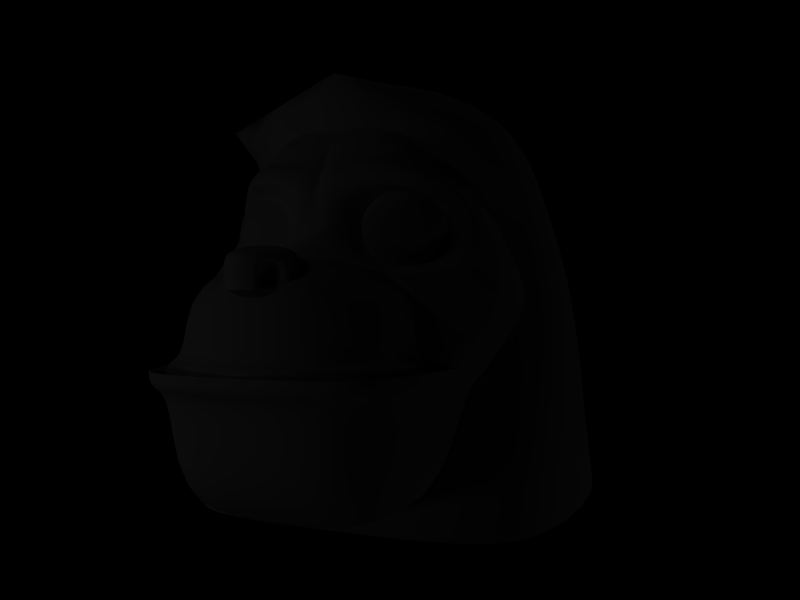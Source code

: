 # Source: yetiface1.blend  (saved by Blender 2.33.0; exported with 4.5.12 LTS)
import bpy
from mathutils import Matrix  # noqa: F401  (used for matrix-valued properties, if any)

bpy.ops.wm.read_factory_settings(use_empty=True)
scene = bpy.context.scene
scene.name = '1'

# ---- collections
col_collection_1 = bpy.data.collections.new('Collection 1'); scene.collection.children.link(col_collection_1)
col_collection_2 = bpy.data.collections.new('Collection 2'); scene.collection.children.link(col_collection_2)
col_collection_2.hide_render = True
col_collection_2.hide_viewport = True

# ---- materials (node trees are filled in below, after node groups)
mat_material = bpy.data.materials.new('Material')
mat_material.alpha_threshold = 0.0
mat_material.preview_render_type = 'FLAT'
mat_material.roughness = 0.5
mat_material.line_color = (0.0, 0.0, 0.0, 1.0)

# ---- material node trees

# ---- cameras
cam_camera = bpy.data.cameras.new('Camera')
cam_camera.passepartout_alpha = 0.2
cam_camera.clip_end = 100.0
cam_camera.lens = 35.0
cam_camera.ortho_scale = 7.314
cam_camera.show_passepartout = False
cam_camera.show_safe_areas = True
cam_camera.dof.focus_distance = 0.0
cam_camera.dof.aperture_fstop = 128.0

# ---- lights
light_lamp_005 = bpy.data.lights.new('Lamp.005', 'POINT')
light_lamp_005.transmission_factor = 0.0
light_lamp_005.energy = 100.0
light_lamp_005.shadow_buffer_clip_start = 0.5
light_lamp_005.shadow_soft_size = 1.0
light_lamp_005.shadow_maximum_resolution = 0.006
light_lamp_005.use_absolute_resolution = True
light_lamp_005.cycles.use_multiple_importance_sampling = False
light_lamp_004 = bpy.data.lights.new('Lamp.004', 'POINT')
light_lamp_004.transmission_factor = 0.0
light_lamp_004.energy = 100.0
light_lamp_004.shadow_buffer_clip_start = 0.5
light_lamp_004.shadow_soft_size = 1.0
light_lamp_004.shadow_maximum_resolution = 0.006
light_lamp_004.use_absolute_resolution = True
light_lamp_004.cycles.use_multiple_importance_sampling = False
light_lamp_002 = bpy.data.lights.new('Lamp.002', 'POINT')
light_lamp_002.transmission_factor = 0.0
light_lamp_002.energy = 100.0
light_lamp_002.shadow_buffer_clip_start = 0.5
light_lamp_002.shadow_soft_size = 1.0
light_lamp_002.shadow_maximum_resolution = 0.006
light_lamp_002.use_absolute_resolution = True
light_lamp_002.cycles.use_multiple_importance_sampling = False
light_lamp = bpy.data.lights.new('Lamp', 'POINT')
light_lamp.transmission_factor = 0.0
light_lamp.energy = 100.0
light_lamp.shadow_buffer_clip_start = 0.5
light_lamp.shadow_soft_size = 1.0
light_lamp.shadow_maximum_resolution = 0.006
light_lamp.use_absolute_resolution = True
light_lamp.cycles.use_multiple_importance_sampling = False

# ---- meshes
me_mesh_001 = bpy.data.meshes.new('Mesh.001')
me_mesh_001.from_pydata([(9.793e-08, 0.2525, 1.17e-07), (0.06831, -0.2332, -0.06831), (0.1262, -0.1785, -0.1262), (0.1649, -0.09661, -0.1649), (0.1785, -1.304e-16, -0.1785), (0.1649, 0.09661, -0.1649), (0.1262, 0.1785, -0.1262), (0.06831, 0.2332, -0.06831), (8.736e-08, 0.2332, -0.09661), (7.931e-08, 0.1785, -0.1785), (7.385e-08, 0.09661, -0.2332), (7.82e-08, -1.844e-16, -0.2525), (7.664e-08, -0.09661, -0.2332), (8.332e-08, -0.1785, -0.1785), (8.969e-08, -0.2332, -0.09661), (9.793e-08, -0.2525, 4.075e-08), (-0.06831, -0.2332, -0.06831), (-0.1262, -0.1785, -0.1262), (-0.1649, -0.09661, -0.1649), (-0.1785, -1.304e-16, -0.1785), (-0.1649, 0.09661, -0.1649), (-0.1262, 0.1785, -0.1262), (-0.06831, 0.2332, -0.06831), (-0.09661, 0.2332, 1.357e-07), (-0.1785, 0.1785, 1.454e-07), (-0.2332, 0.09661, 1.459e-07), (-0.2525, -2.128e-08, 1.371e-07), (-0.2332, -0.09661, 1.266e-07), (-0.1785, -0.1785, 1.15e-07), (-0.09661, -0.2332, 9.904e-08), (-0.06831, -0.2332, 0.06831), (-0.1262, -0.1785, 0.1262), (-0.1649, -0.09661, 0.1649), (-0.1785, -4.256e-08, 0.1785), (-0.1649, 0.09661, 0.1649), (-0.1262, 0.1785, 0.1262), (-0.06831, 0.2332, 0.06831), (1.256e-07, 0.2332, 0.09661), (1.47e-07, 0.1785, 0.1785), (1.612e-07, 0.09661, 0.2332), (1.672e-07, -4.256e-08, 0.2525), (1.565e-07, -0.09661, 0.2332), (1.435e-07, -0.1785, 0.1785), (1.242e-07, -0.2332, 0.09661), (0.06831, -0.2332, 0.06831), (0.1262, -0.1785, 0.1262), (0.1649, -0.09661, 0.1649), (0.1785, -4.256e-08, 0.1785), (0.1649, 0.09661, 0.1649), (0.1262, 0.1785, 0.1262), (0.06831, 0.2332, 0.06831), (0.09661, 0.2332, 7.864e-08), (0.1785, 0.1785, 4.764e-08), (0.2332, 0.09661, 2.095e-08), (0.2525, -2.128e-08, 1.048e-08), (0.2332, -0.09661, 1.668e-08), (0.1785, -0.1785, 2.47e-08), (0.09661, -0.2332, 4.575e-08)], [], [(15, 1, 57), (57, 1, 2, 56), (56, 2, 3, 55), (55, 3, 4, 54), (54, 4, 5, 53), (53, 5, 6, 52), (52, 6, 7, 51), (7, 0, 51), (8, 0, 7), (6, 9, 8, 7), (5, 10, 9, 6), (4, 11, 10, 5), (3, 12, 11, 4), (2, 13, 12, 3), (1, 14, 13, 2), (15, 14, 1), (15, 16, 14), (14, 16, 17, 13), (13, 17, 18, 12), (12, 18, 19, 11), (11, 19, 20, 10), (10, 20, 21, 9), (9, 21, 22, 8), (22, 0, 8), (23, 0, 22), (21, 24, 23, 22), (20, 25, 24, 21), (19, 26, 25, 20), (18, 27, 26, 19), (17, 28, 27, 18), (16, 29, 28, 17), (15, 29, 16), (15, 30, 29), (29, 30, 31, 28), (28, 31, 32, 27), (27, 32, 33, 26), (26, 33, 34, 25), (25, 34, 35, 24), (24, 35, 36, 23), (36, 0, 23), (37, 0, 36), (35, 38, 37, 36), (34, 39, 38, 35), (33, 40, 39, 34), (32, 41, 40, 33), (31, 42, 41, 32), (30, 43, 42, 31), (15, 43, 30), (15, 44, 43), (43, 44, 45, 42), (42, 45, 46, 41), (41, 46, 47, 40), (40, 47, 48, 39), (39, 48, 49, 38), (38, 49, 50, 37), (50, 0, 37), (51, 0, 50), (49, 52, 51, 50), (48, 53, 52, 49), (47, 54, 53, 48), (46, 55, 54, 47), (45, 56, 55, 46), (44, 57, 56, 45), (15, 57, 44)])
me_mesh_001.polygons.foreach_set('use_smooth', [True] * 64)
me_mesh_001.use_remesh_preserve_volume = False
me_mesh_001.use_remesh_preserve_attributes = False
me_mesh_001.use_mirror_vertex_groups = False
me_mesh_001.update()
me_mesh = bpy.data.meshes.new('Mesh')
me_mesh.from_pydata([(9.793e-08, 0.2525, 1.17e-07), (0.06831, -0.2332, -0.06831), (0.1262, -0.1785, -0.1262), (0.1649, -0.09661, -0.1649), (0.1785, -1.304e-16, -0.1785), (0.1649, 0.09661, -0.1649), (0.1262, 0.1785, -0.1262), (0.06831, 0.2332, -0.06831), (8.736e-08, 0.2332, -0.09661), (7.931e-08, 0.1785, -0.1785), (7.385e-08, 0.09661, -0.2332), (7.82e-08, -1.844e-16, -0.2525), (7.664e-08, -0.09661, -0.2332), (8.332e-08, -0.1785, -0.1785), (8.969e-08, -0.2332, -0.09661), (9.793e-08, -0.2525, 4.075e-08), (-0.06831, -0.2332, -0.06831), (-0.1262, -0.1785, -0.1262), (-0.1649, -0.09661, -0.1649), (-0.1785, -1.304e-16, -0.1785), (-0.1649, 0.09661, -0.1649), (-0.1262, 0.1785, -0.1262), (-0.06831, 0.2332, -0.06831), (-0.09661, 0.2332, 1.357e-07), (-0.1785, 0.1785, 1.454e-07), (-0.2332, 0.09661, 1.459e-07), (-0.2525, -2.128e-08, 1.371e-07), (-0.2332, -0.09661, 1.266e-07), (-0.1785, -0.1785, 1.15e-07), (-0.09661, -0.2332, 9.904e-08), (-0.06831, -0.2332, 0.06831), (-0.1262, -0.1785, 0.1262), (-0.1649, -0.09661, 0.1649), (-0.1785, -4.256e-08, 0.1785), (-0.1649, 0.09661, 0.1649), (-0.1262, 0.1785, 0.1262), (-0.06831, 0.2332, 0.06831), (1.256e-07, 0.2332, 0.09661), (1.47e-07, 0.1785, 0.1785), (1.612e-07, 0.09661, 0.2332), (1.672e-07, -4.256e-08, 0.2525), (1.565e-07, -0.09661, 0.2332), (1.435e-07, -0.1785, 0.1785), (1.242e-07, -0.2332, 0.09661), (0.06831, -0.2332, 0.06831), (0.1262, -0.1785, 0.1262), (0.1649, -0.09661, 0.1649), (0.1785, -4.256e-08, 0.1785), (0.1649, 0.09661, 0.1649), (0.1262, 0.1785, 0.1262), (0.06831, 0.2332, 0.06831), (0.09661, 0.2332, 7.864e-08), (0.1785, 0.1785, 4.764e-08), (0.2332, 0.09661, 2.095e-08), (0.2525, -2.128e-08, 1.048e-08), (0.2332, -0.09661, 1.668e-08), (0.1785, -0.1785, 2.47e-08), (0.09661, -0.2332, 4.575e-08)], [], [(15, 1, 57), (57, 1, 2, 56), (56, 2, 3, 55), (55, 3, 4, 54), (54, 4, 5, 53), (53, 5, 6, 52), (52, 6, 7, 51), (7, 0, 51), (8, 0, 7), (6, 9, 8, 7), (5, 10, 9, 6), (4, 11, 10, 5), (3, 12, 11, 4), (2, 13, 12, 3), (1, 14, 13, 2), (15, 14, 1), (15, 16, 14), (14, 16, 17, 13), (13, 17, 18, 12), (12, 18, 19, 11), (11, 19, 20, 10), (10, 20, 21, 9), (9, 21, 22, 8), (22, 0, 8), (23, 0, 22), (21, 24, 23, 22), (20, 25, 24, 21), (19, 26, 25, 20), (18, 27, 26, 19), (17, 28, 27, 18), (16, 29, 28, 17), (15, 29, 16), (15, 30, 29), (29, 30, 31, 28), (28, 31, 32, 27), (27, 32, 33, 26), (26, 33, 34, 25), (25, 34, 35, 24), (24, 35, 36, 23), (36, 0, 23), (37, 0, 36), (35, 38, 37, 36), (34, 39, 38, 35), (33, 40, 39, 34), (32, 41, 40, 33), (31, 42, 41, 32), (30, 43, 42, 31), (15, 43, 30), (15, 44, 43), (43, 44, 45, 42), (42, 45, 46, 41), (41, 46, 47, 40), (40, 47, 48, 39), (39, 48, 49, 38), (38, 49, 50, 37), (50, 0, 37), (51, 0, 50), (49, 52, 51, 50), (48, 53, 52, 49), (47, 54, 53, 48), (46, 55, 54, 47), (45, 56, 55, 46), (44, 57, 56, 45), (15, 57, 44)])
me_mesh.polygons.foreach_set('use_smooth', [True] * 64)
me_mesh.use_remesh_preserve_volume = False
me_mesh.use_remesh_preserve_attributes = False
me_mesh.use_mirror_vertex_groups = False
me_mesh.update()
me_cube_002 = bpy.data.meshes.new('Cube.002')
me_cube_002.from_pydata([(1.613, -0.3796, -1.487), (1.651, -1.368, -1.689), (-0.1212, -1.368, -1.873), (-0.1596, -0.3796, -1.487), (1.613, -0.3796, 1.487), (1.651, -1.368, 1.689), (-0.1212, -1.368, 1.873), (-0.1596, -0.3796, 1.487), (-0.9258, 0.3576, 1.338), (0.2757, 0.703, 1.338), (-0.9258, 0.3576, -1.338), (0.2757, 0.703, -1.338), (1.651, -1.368, 1.052e-07), (1.613, 0.1837, 4.684e-08), (-1.359, 0.6953, -7.999e-08), (0.132, 1.209, -7.081e-08), (2.466, -3.299, 1.776e-07), (-0.8275, -3.299, 1.924), (2.466, -3.299, 1.924), (-0.8275, -3.299, -1.924), (2.466, -3.299, -1.924), (-1.462, -3.299, -1.366), (-1.462, -3.299, 1.366), (-1.462, -3.299, 9.097e-08), (-1.393, 0.141, -3.37e-08), (-0.9222, -2.306, 5.671e-08), (-1.099, 0.01272, -0.9498), (-1.099, 0.01272, 0.9498), (-0.4083, -0.3796, 1.055), (-0.37, -1.368, 1.428), (-0.4083, -0.3796, -1.055), (-0.37, -1.368, -1.428), (-1.359, 0.6953, -7.999e-08), (-0.9258, 0.3576, -1.338)], [], [(0, 1, 2, 3), (4, 7, 6, 5), (0, 13, 12, 1), (4, 13, 15, 9), (7, 4, 9, 8), (0, 3, 10, 11), (10, 14, 15, 11), (14, 8, 9, 15), (13, 0, 11, 15), (13, 4, 5, 12), (12, 5, 18, 16), (1, 12, 16, 20), (5, 6, 17, 18), (2, 1, 20, 19), (2, 19, 21, 31), (17, 6, 29, 22), (8, 14, 24, 27), (14, 10, 26, 24), (10, 3, 30, 26), (7, 8, 27, 28), (6, 7, 28, 29), (3, 2, 31, 30), (29, 25, 23, 22), (31, 21, 23, 25), (14, 10, 33, 32)])
me_cube_002.polygons.foreach_set('use_smooth', [True] * 25)
me_cube_002.use_remesh_preserve_volume = False
me_cube_002.use_remesh_preserve_attributes = False
me_cube_002.use_mirror_vertex_groups = False
me_cube_002.update()
me_cube_001 = bpy.data.meshes.new('Cube.001')
me_cube_001.from_pydata([(-0.379, -2.581, 1.0), (-2.153, -2.581, 1.0), (-2.233, -1.174, 1.0), (-0.4587, -1.174, 1.0), (-0.2828, -1.111, 1.176), (-2.409, -1.111, 1.176), (-2.409, -0.9379, 1.176), (-0.2721, -0.9352, 1.21), (1.338, -1.084, 1.245), (0.9777, -2.395, 1.0), (1.435, -0.7918, 1.491), (-1.293, -0.9324, 1.245), (-0.6539, -0.3081, 1.491), (-0.5996, -0.05887, 1.491), (1.704, -0.2186, 1.491), (1.754, 0.7834, 1.18), (-0.3346, 0.8485, 1.086), (-0.1439, 0.9824, 1.14), (1.514, 1.707, 1.025), (1.172, 2.189, 0.5685), (-0.5861, 1.683, 0.5685), (0.1965, -0.3081, 1.491), (0.1965, -0.05887, 1.491), (0.1965, 0.9431, 1.18), (0.1334, 1.218, 1.025), (-0.137, 2.093, 0.5685), (2.183, -0.7918, 5.684e-08), (2.083, -1.086, 1.022e-07), (-1.293, -0.9324, -1.512e-08), (-1.293, -0.3081, -1.28e-08), (-1.293, -0.05887, -1.28e-08), (2.452, -0.2186, 5.327e-08), (2.478, 0.6684, 6.26e-08), (-0.9648, 0.9431, -1.22e-07), (-0.7809, 1.218, -1.22e-07), (2.25, 1.684, 2.939e-08), (1.172, 2.189, -3.603e-08), (-0.5861, 1.683, -6.93e-08), (-0.137, 2.093, -5.593e-08), (-1.109, 0.9471, 0.06147), (-1.118, 0.04527, 0.371), (-0.7973, 0.04527, 1.12), (-0.5272, 0.1585, 1.004), (-0.3571, 0.5297, 0.6167), (-0.7349, 0.04527, 0.3806), (-0.7034, 0.839, 0.3806), (-0.8981, 1.224, 0.0652), (-0.2656, 0.9847, 1.163), (-0.9153, 1.225, 0.2789), (-0.975, 1.037, 0.2982), (-0.8632, 1.158, 0.7712), (-0.7964, 1.348, 0.758), (-0.748, 1.102, 0.7661), (-0.6331, 1.373, 0.7113), (-0.2287, -0.05887, 1.491), (-0.2611, 0.4289, 1.164), (0.1965, 0.4421, 1.335), (-0.09003, 0.4617, 1.315), (-2.153, -2.581, -6.764e-08), (-0.379, -2.581, 2.218e-07), (-2.233, -1.174, -1.428e-07), (-2.409, -1.111, -2.322e-07), (-2.409, -0.9379, -2.322e-07), (-0.2721, -0.9352, 5.728e-08), (-0.09003, 0.4617, -1.315), (0.1965, 0.4421, -1.334), (-0.2611, 0.4289, -1.163), (-0.2287, -0.05887, -1.49), (-0.6331, 1.373, -0.7105), (-0.748, 1.102, -0.7653), (-0.7964, 1.348, -0.7572), (-0.8632, 1.158, -0.7704), (-0.975, 1.037, -0.2974), (-0.9153, 1.225, -0.2781), (-0.2656, 0.9847, -1.162), (-0.8981, 1.224, -0.0644), (-0.7034, 0.839, -0.3798), (-0.7349, 0.04527, -0.3798), (-0.3571, 0.5297, -0.6159), (-0.5272, 0.1585, -1.004), (-0.7973, 0.04527, -1.119), (-1.118, 0.04527, -0.3702), (-1.109, 0.9471, -0.06067), (-0.137, 2.093, -0.5677), (0.1334, 1.218, -1.024), (0.1965, 0.9431, -1.179), (0.1965, -0.05887, -1.49), (0.1965, -0.3081, -1.49), (-0.5861, 1.683, -0.5677), (1.172, 2.189, -0.5677), (1.514, 1.707, -1.024), (-0.1439, 0.9824, -1.139), (-0.3346, 0.8485, -1.085), (1.754, 0.7834, -1.179), (1.704, -0.2186, -1.49), (-0.5996, -0.05887, -1.49), (-0.6539, -0.3081, -1.49), (-1.293, -0.9324, -1.244), (1.435, -0.7918, -1.49), (0.9777, -2.395, -0.9992), (1.338, -1.084, -1.244), (-0.2721, -0.9352, -1.209), (-2.409, -0.9379, -1.175), (-2.409, -1.111, -1.175), (-0.2828, -1.111, -1.175), (-0.4587, -1.174, -0.9992), (-2.233, -1.174, -0.9992), (-2.153, -2.581, -0.9992), (-0.379, -2.581, -0.9992), (1.021, -2.501, 1.074e-07), (-0.08066, -0.8069, 1.004), (-2.338, -0.8069, 1.004), (-2.338, -0.8069, -1.004), (-0.08066, -0.8069, -1.004), (-0.08066, 0.2898, -1.004), (-2.338, 0.2898, -1.004), (-2.338, 0.2898, 1.004), (-0.08066, 0.2898, 1.004), (0.06152, -0.8433, -1.214), (-2.48, -0.8433, -1.214), (-2.48, -0.8433, 1.214), (0.06152, -0.8433, 1.214), (0.06152, -0.9849, 1.214), (-2.48, -0.9849, 1.214), (-2.48, -0.9849, -1.214), (0.06152, -0.9849, -1.214)], [(63, 7), (101, 63)], [(0, 1, 58, 59), (0, 3, 2, 1), (1, 2, 60, 58), (2, 5, 61, 60), (3, 4, 5, 2), (4, 7, 6, 5), (5, 6, 62, 61), (0, 9, 8, 3), (9, 0, 59), (10, 21, 7, 8), (10, 26, 31, 14), (21, 22, 54), (14, 31, 32, 15), (15, 32, 35, 18), (17, 24, 25, 20), (18, 35, 36, 19), (25, 19, 36, 38), (24, 18, 19, 25), (23, 15, 18, 24), (15, 23, 56), (21, 10, 14, 22), (21, 12, 11, 7), (37, 20, 25, 38), (34, 46, 37), (33, 39, 46, 34), (29, 12, 13, 30), (28, 11, 12, 29), (26, 10, 8, 27), (30, 13, 41, 40), (33, 30, 40, 39), (13, 55, 41), (39, 40, 44, 45), (40, 41, 42, 44), (46, 20, 37), (39, 52, 50, 49), (17, 53, 51, 47), (46, 39, 49, 48), (49, 50, 51, 48), (4, 8, 7), (3, 8, 4), (50, 16, 47, 51), (53, 46, 48, 51), (52, 16, 50), (17, 20, 53), (20, 46, 53), (39, 45, 52), (17, 23, 24), (54, 22, 56, 57), (54, 13, 12), (54, 12, 21), (13, 54, 57, 55), (57, 17, 47, 55), (56, 23, 17, 57), (56, 22, 14), (56, 14, 15), (55, 47, 16), (41, 55, 42), (16, 52, 45), (16, 45, 43), (43, 45, 44), (42, 43, 44), (16, 43, 42), (16, 42, 55), (108, 59, 58, 107), (108, 107, 106, 105), (107, 58, 60, 106), (106, 60, 61, 103), (105, 106, 103, 104), (104, 103, 102, 101), (103, 61, 62, 102), (108, 105, 100, 99), (99, 59, 108), (98, 100, 101, 87), (98, 94, 31, 26), (87, 67, 86), (94, 93, 32, 31), (93, 90, 35, 32), (91, 88, 83, 84), (90, 89, 36, 35), (83, 38, 36, 89), (84, 83, 89, 90), (85, 84, 90, 93), (93, 65, 85), (87, 86, 94, 98), (87, 101, 97, 96), (37, 38, 83, 88), (34, 37, 75), (33, 34, 75, 82), (29, 30, 95, 96), (28, 29, 96, 97), (26, 27, 100, 98), (30, 81, 80, 95), (33, 82, 81, 30), (95, 80, 66), (82, 76, 77, 81), (81, 77, 79, 80), (75, 37, 88), (82, 72, 71, 69), (91, 74, 70, 68), (75, 73, 72, 82), (72, 73, 70, 71), (104, 101, 100), (105, 104, 100), (71, 70, 74, 92), (68, 70, 73, 75), (69, 71, 92), (91, 68, 88), (88, 68, 75), (82, 69, 76), (91, 84, 85), (67, 64, 65, 86), (67, 96, 95), (67, 87, 96), (95, 66, 64, 67), (64, 66, 74, 91), (65, 64, 91, 85), (65, 94, 86), (65, 93, 94), (66, 92, 74), (80, 79, 66), (92, 76, 69), (92, 78, 76), (78, 77, 76), (79, 77, 78), (92, 79, 78), (92, 66, 79), (8, 9, 109, 27), (27, 109, 99, 100), (9, 59, 109), (59, 99, 109), (117, 116, 115, 114), (117, 110, 111, 116), (116, 111, 112, 115), (115, 112, 113, 114), (110, 117, 114, 113), (110, 113, 118, 121), (113, 112, 119, 118), (112, 111, 120, 119), (111, 110, 121, 120), (120, 121, 122, 123), (119, 120, 123, 124), (118, 119, 124, 125), (121, 118, 125, 122)])
me_cube_001.polygons.foreach_set('use_smooth', [True] * 143)
me_cube_001.materials.append(mat_material)
me_cube_001.use_remesh_preserve_volume = False
me_cube_001.use_remesh_preserve_attributes = False
me_cube_001.use_mirror_vertex_groups = False
me_cube_001.update()
me_cube = bpy.data.meshes.new('Cube')
me_cube.from_pydata([(0.2308, 0.4435, 0.1351), (0.377, 0.009346, -0.2374), (0.2266, 0.1922, 0.2338), (0.2954, -0.03519, 0.163), (0.116, -0.2487, -0.1942), (0.1354, -0.2678, 0.09356), (0.2755, -0.07532, 0.0906), (0.2233, -0.04614, -0.1937), (0.1616, -0.01826, -0.1636), (0.2083, -0.04584, 0.0965), (0.1202, -0.1945, 0.0965), (0.09952, -0.1443, -0.1636), (-6.522e-05, 0.2094, 0.2374), (-6.186e-05, 0.4679, 0.164), (-0.09951, -0.1443, -0.1636), (-0.1202, -0.1945, 0.0965), (-0.2083, -0.04584, 0.0965), (-0.1615, -0.01826, -0.1636), (-0.2233, -0.04614, -0.1937), (-0.2755, -0.07532, 0.0906), (-0.1354, -0.2678, 0.09356), (-0.116, -0.2487, -0.1942), (-0.2954, -0.03519, 0.163), (-0.2266, 0.1922, 0.2338), (-0.377, 0.009346, -0.2374), (-0.2308, 0.4435, 0.1351), (0.1477, -0.1433, 0.1886), (0.1132, -0.02959, 0.224), (-6.264e-05, 0.02667, 0.2364), (0.06769, -0.2596, 0.1539), (-0.1133, -0.02959, 0.224), (-0.1477, -0.1433, 0.1886), (-0.06775, -0.2596, 0.1539), (-0.03391, -0.299, 0.06742), (-0.1078, -0.2014, 0.1713), (0.03382, -0.299, 0.06742), (0.1077, -0.2014, 0.1713)], [], [(0, 2, 3, 1), (2, 0, 13, 12), (1, 3, 6, 7), (7, 6, 9, 8), (5, 4, 11, 10), (6, 5, 10, 9), (7, 8, 11, 4), (8, 9, 10, 11), (25, 24, 22, 23), (23, 12, 13, 25), (24, 18, 19, 22), (18, 17, 16, 19), (20, 15, 14, 21), (19, 16, 15, 20), (18, 21, 14, 17), (17, 14, 15, 16), (21, 33, 32, 20), (19, 34, 31, 22), (19, 20, 32, 34), (4, 5, 29, 35), (6, 36, 29, 5), (6, 3, 26, 36), (29, 32, 33, 35), (29, 36, 34, 32), (26, 31, 34, 36), (26, 27, 30, 31), (27, 28, 30), (2, 27, 26, 3), (12, 28, 27, 2), (22, 31, 30, 23), (23, 30, 28, 12), (4, 35, 33, 21)])
me_cube.polygons.foreach_set('use_smooth', [True] * 32)
me_cube.use_remesh_preserve_volume = False
me_cube.use_remesh_preserve_attributes = False
me_cube.use_mirror_vertex_groups = False
me_cube.update()

# ---- objects
ob_lamp_003 = bpy.data.objects.new('Lamp.003', light_lamp_005)
ob_lamp_001 = bpy.data.objects.new('Lamp.001', light_lamp_004)
ob_lamp_002 = bpy.data.objects.new('Lamp.002', light_lamp_002)
ob_lamp = bpy.data.objects.new('Lamp', light_lamp)
ob_mesh_001 = bpy.data.objects.new('Mesh.001', me_mesh_001)
ob_mesh = bpy.data.objects.new('Mesh', me_mesh)
ob_cube_002 = bpy.data.objects.new('Cube.002', me_cube_002)
ob_cube_001 = bpy.data.objects.new('Cube.001', me_cube_001)
ob_cube = bpy.data.objects.new('Cube', me_cube)
ob_camera = bpy.data.objects.new('Camera', cam_camera)

# ---- transforms, parenting, visibility, modifiers, constraints
ob_lamp_003.location = (4.752, 9.38, 8.834)
ob_lamp_003.lock_rotations_4d = False
ob_lamp_003.empty_display_type = 'ARROWS'
ob_lamp_003.color = (0.0, 0.0, 0.0, 1.0)
ob_lamp_003.lineart.crease_threshold = 0.0
ob_lamp_001.location = (-4.689, -7.358, -1.43)
ob_lamp_001.lock_rotations_4d = False
ob_lamp_001.empty_display_type = 'ARROWS'
ob_lamp_001.color = (0.0, 0.0, 0.0, 1.0)
ob_lamp_001.lineart.crease_threshold = 0.0
ob_lamp_002.location = (10.73, 2.145, -4.827)
ob_lamp_002.lock_rotations_4d = False
ob_lamp_002.empty_display_type = 'ARROWS'
ob_lamp_002.color = (0.0, 0.0, 0.0, 1.0)
ob_lamp_002.lineart.crease_threshold = 0.0
ob_lamp.location = (-4.047, -6.83, 6.552)
ob_lamp.lock_rotations_4d = False
ob_lamp.empty_display_type = 'ARROWS'
ob_lamp.color = (0.0, 0.0, 0.0, 1.0)
ob_lamp.lineart.crease_threshold = 0.0
ob_mesh_001.location = (-0.5815, 0.8331, 2.004)
ob_mesh_001.rotation_euler = (1.571, -0.0, -0.0)
ob_mesh_001.scale = (1.793, 1.793, 1.793)
ob_mesh_001.lock_rotations_4d = False
ob_mesh_001.empty_display_type = 'ARROWS'
ob_mesh_001.color = (0.0, 0.0, 0.0, 1.0)
ob_mesh_001.lineart.crease_threshold = 0.0
ob_mesh.location = (0.5662, 0.8331, 2.004)
ob_mesh.rotation_euler = (1.571, -0.0, -0.0)
ob_mesh.scale = (1.793, 1.793, 1.793)
ob_mesh.lock_rotations_4d = False
ob_mesh.empty_display_type = 'ARROWS'
ob_mesh.color = (0.0, 0.0, 0.0, 1.0)
ob_mesh.lineart.crease_threshold = 0.0
ob_cube_002.location = (0.02376, 1.969, 2.733)
ob_cube_002.rotation_euler = (1.571, -0.0, 1.571)
ob_cube_002.lock_rotations_4d = False
ob_cube_002.empty_display_type = 'ARROWS'
ob_cube_002.color = (0.0, 0.0, 0.0, 1.0)
ob_cube_002.lineart.crease_threshold = 0.0
_m = ob_cube_002.modifiers.new('Subdivision', 'SUBSURF')
_m.uv_smooth = 'NONE'
_m.quality = 2
ob_cube_001.location = (1.798e-08, 1.182, 1.617)
ob_cube_001.rotation_euler = (1.571, -0.0, 1.571)
ob_cube_001.scale = (0.8664, 0.786, 1.0)
ob_cube_001.lock_rotations_4d = False
ob_cube_001.empty_display_type = 'ARROWS'
ob_cube_001.color = (0.0, 0.0, 0.0, 1.0)
ob_cube_001.lineart.crease_threshold = 0.0
_m = ob_cube_001.modifiers.new('Subdivision', 'SUBSURF')
_m.uv_smooth = 'NONE'
_m.quality = 2
ob_cube.location = (-8.518e-05, -0.5528, 1.656)
ob_cube.scale = (1.0, 0.8664, 0.786)
ob_cube.lock_rotations_4d = False
ob_cube.empty_display_type = 'ARROWS'
ob_cube.color = (0.0, 0.0, 0.0, 1.0)
ob_cube.lineart.crease_threshold = 0.0
_m = ob_cube.modifiers.new('Subdivision', 'SUBSURF')
_m.uv_smooth = 'NONE'
_m.quality = 2
ob_camera.location = (3.239, -5.456, 1.43)
ob_camera.rotation_euler = (1.571, 1.087e-15, 0.4028)
ob_camera.lock_rotations_4d = False
ob_camera.empty_display_type = 'ARROWS'
ob_camera.color = (0.0, 0.0, 0.0, 1.0)
ob_camera.lineart.crease_threshold = 0.0

# ---- collection membership
col_collection_1.objects.link(ob_lamp_003)
col_collection_1.objects.link(ob_lamp_001)
col_collection_1.objects.link(ob_lamp_002)
col_collection_1.objects.link(ob_lamp)
col_collection_1.objects.link(ob_mesh_001)
col_collection_1.objects.link(ob_mesh)
col_collection_1.objects.link(ob_cube_002)
col_collection_1.objects.link(ob_cube_001)
col_collection_1.objects.link(ob_cube)
col_collection_1.objects.link(ob_camera)
col_collection_2.objects.link(ob_cube_002)

# ---- scene / render settings (as saved in the file)
scene.camera = ob_camera
scene.frame_start = 1; scene.frame_end = 250; scene.frame_set(1)
scene.render.engine = 'BLENDER_EEVEE_NEXT'
scene.render.image_settings.file_format = 'JPEG'
scene.render.image_settings.color_mode = 'RGB'
scene.render.image_settings.compression = 90
scene.render.resolution_x = 1280
scene.render.resolution_y = 960
scene.render.resolution_percentage = 75
scene.render.fps = 25
scene.render.dither_intensity = 0.0
scene.render.use_compositing = False
scene.render.use_sequencer = False
scene.render.use_file_extension = False
scene.render.bake_bias = 0.0
scene.render.use_stamp_time = False
scene.render.use_stamp_date = False
scene.render.use_stamp_frame = False
scene.render.use_stamp_camera = False
scene.render.use_stamp_scene = False
scene.render.use_stamp_filename = False
scene.render.use_stamp_render_time = False
scene.render.stamp_font_size = 0
scene.cycles.use_denoising = False
scene.cycles.samples = 10
scene.cycles.sampling_pattern = 'TABULATED_SOBOL'
scene.cycles.light_sampling_threshold = 0.0
scene.cycles.use_adaptive_sampling = False
scene.cycles.use_light_tree = False
scene.cycles.blur_glossy = 0.0
scene.cycles.volume_bounces = 1
scene.cycles.pixel_filter_type = 'GAUSSIAN'
scene.cycles.sample_clamp_indirect = 0.0
scene.view_settings.view_transform = 'Raw'
bpy.context.view_layer.update()
